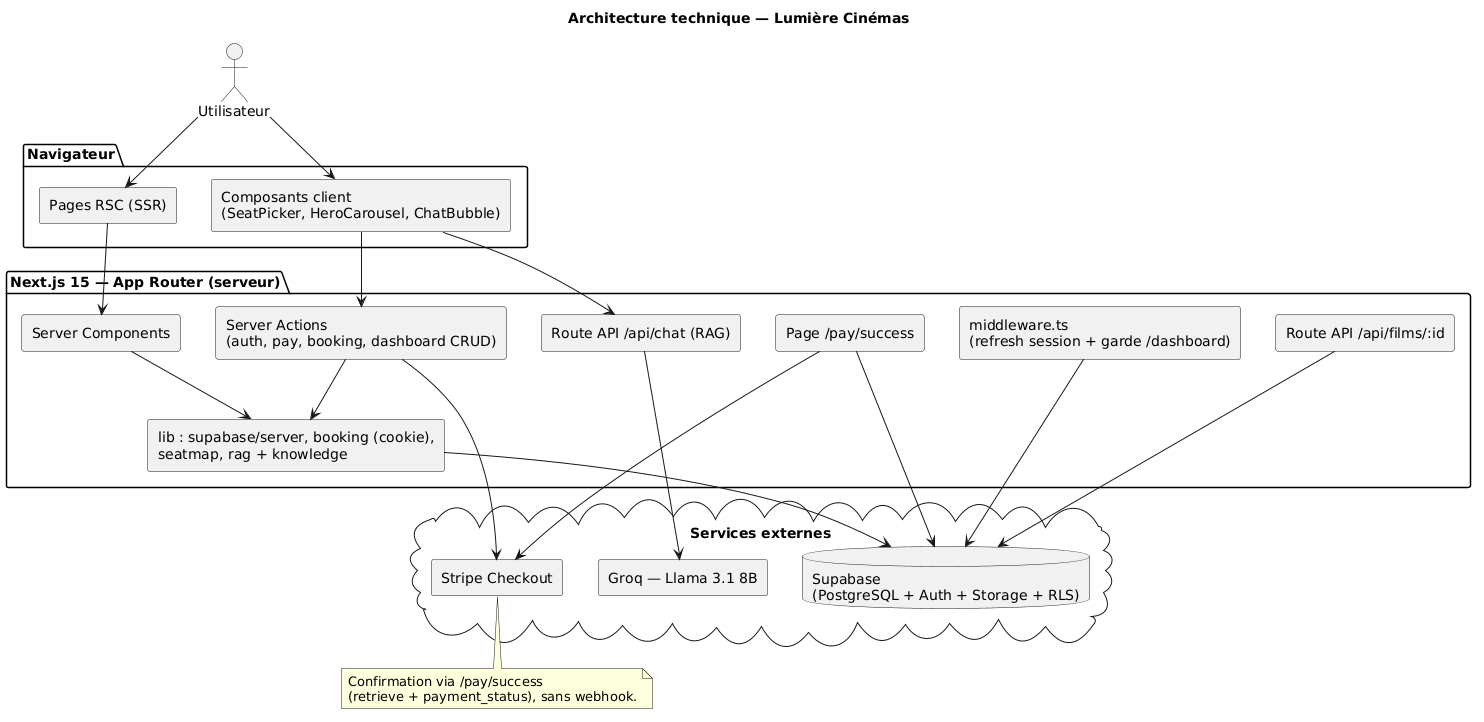

The diagram above was rendered by PlantUML. Its source (embedded in the PNG):
@startuml
title Architecture technique — Lumière Cinémas
  skinparam componentStyle rectangle
  actor Utilisateur

  package "Navigateur" {
    [Pages RSC (SSR)] as RSC
    [Composants client\n(SeatPicker, HeroCarousel, ChatBubble)] as ClientCmp
  }

  package "Next.js 15 — App Router (serveur)" {
    [Server Components] as SC
    [Server Actions\n(auth, pay, booking, dashboard CRUD)] as SA
    [Route API /api/films/:id] as ApiFilms
    [Route API /api/chat (RAG)] as ApiChat
    [Page /pay/success] as Success
    [lib : supabase/server, booking (cookie),\nseatmap, rag + knowledge] as Lib
    [middleware.ts\n(refresh session + garde /dashboard)] as MW
  }

  cloud "Services externes" {
    database "Supabase\n(PostgreSQL + Auth + Storage + RLS)" as Supabase
    [Stripe Checkout] as Stripe
    [Groq — Llama 3.1 8B] as Groq
  }

  Utilisateur --> RSC
  Utilisateur --> ClientCmp
  RSC --> SC
  ClientCmp --> SA
  ClientCmp --> ApiChat
  SC --> Lib
  SA --> Lib
  ApiFilms --> Supabase
  ApiChat --> Groq
  Success --> Stripe
  Success --> Supabase
  Lib --> Supabase
  SA --> Stripe
  MW --> Supabase

  note bottom of Stripe
    Confirmation via /pay/success
    (retrieve + payment_status), sans webhook.
  end note
@enduml